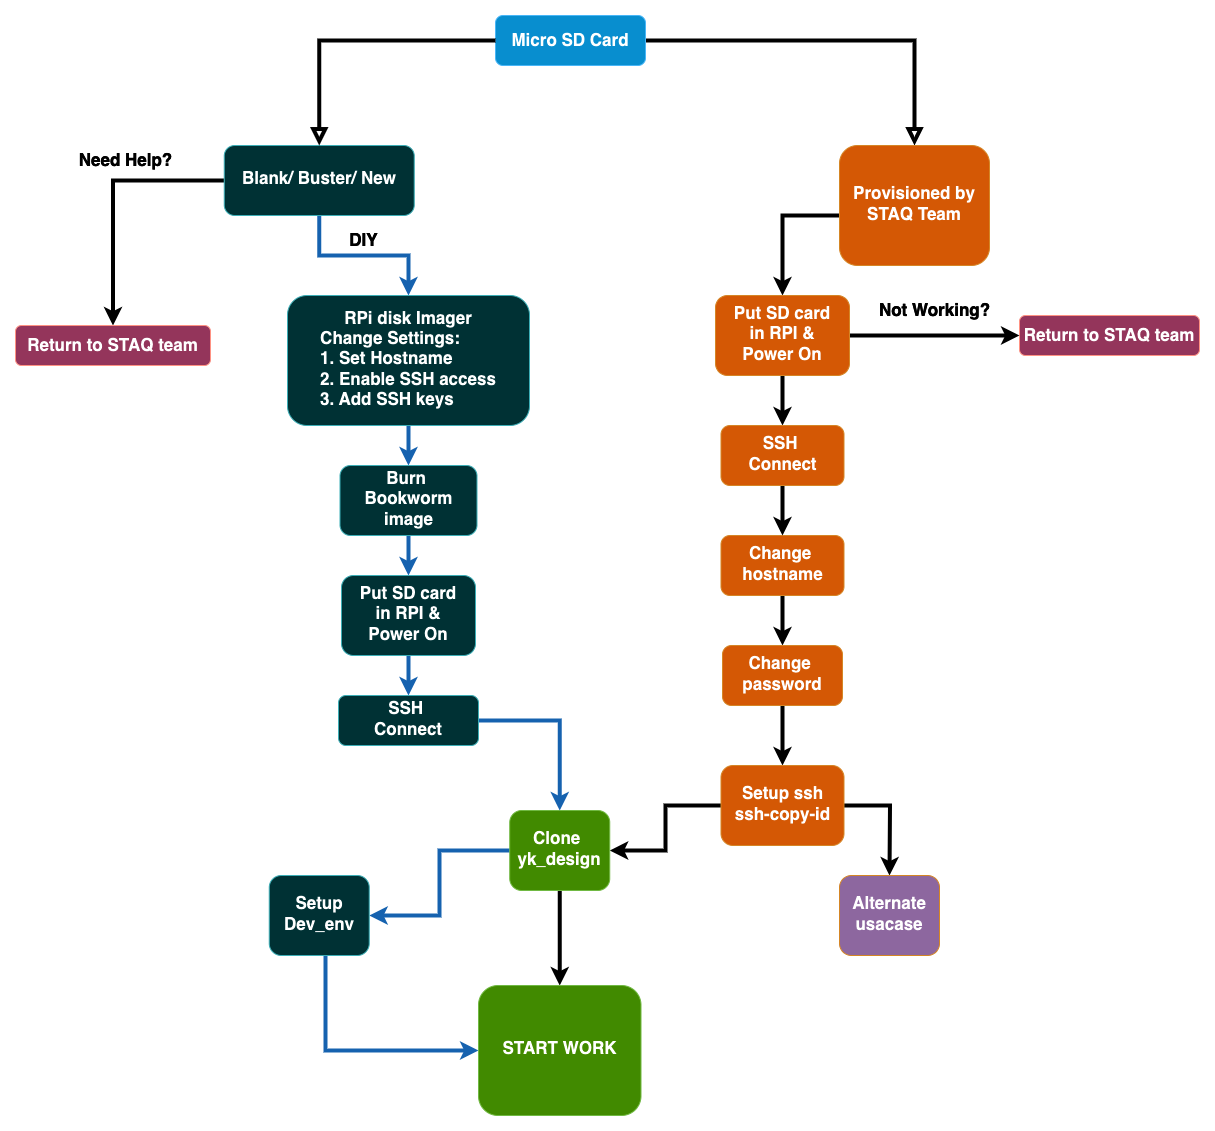

The diagram above was exported from draw.io. Its source (the exported page's mxGraphModel, read from the mxfile embedded in the PNG):
<mxGraphModel dx="2571" dy="993" grid="1" gridSize="10" guides="1" tooltips="1" connect="1" arrows="1" fold="1" page="1" pageScale="1" pageWidth="827" pageHeight="1169" background="#000000" math="0" shadow="0">
  <root>
    <mxCell id="WIyWlLk6GJQsqaUBKTNV-0" />
    <mxCell id="WIyWlLk6GJQsqaUBKTNV-1" parent="WIyWlLk6GJQsqaUBKTNV-0" />
    <mxCell id="WIyWlLk6GJQsqaUBKTNV-2" value="" style="rounded=0;html=1;jettySize=auto;orthogonalLoop=1;fontSize=17;endArrow=block;endFill=0;endSize=8;strokeWidth=4;shadow=0;labelBackgroundColor=none;edgeStyle=orthogonalEdgeStyle;strokeColor=#FFFFFF;fontStyle=1" parent="WIyWlLk6GJQsqaUBKTNV-1" source="WIyWlLk6GJQsqaUBKTNV-3" target="WIyWlLk6GJQsqaUBKTNV-6" edge="1">
      <mxGeometry relative="1" as="geometry" />
    </mxCell>
    <mxCell id="WIyWlLk6GJQsqaUBKTNV-3" value="&lt;font color=&quot;#000000&quot; style=&quot;font-size: 17px;&quot;&gt;Micro SD Card&lt;/font&gt;" style="rounded=1;whiteSpace=wrap;html=1;fontSize=17;glass=0;strokeWidth=1;shadow=0;fillColor=#1ba1e2;fontColor=#ffffff;strokeColor=#006EAF;fontStyle=1" parent="WIyWlLk6GJQsqaUBKTNV-1" vertex="1">
      <mxGeometry x="-330" y="30" width="150" height="50" as="geometry" />
    </mxCell>
    <mxCell id="j7dEtrERLzkFDMMT-IVj-67" style="edgeStyle=orthogonalEdgeStyle;rounded=0;orthogonalLoop=1;jettySize=auto;html=1;entryX=0.5;entryY=0;entryDx=0;entryDy=0;strokeWidth=4;strokeColor=#FFFFFF;fontStyle=1;fontSize=17;" edge="1" parent="WIyWlLk6GJQsqaUBKTNV-1" source="WIyWlLk6GJQsqaUBKTNV-6" target="j7dEtrERLzkFDMMT-IVj-42">
      <mxGeometry relative="1" as="geometry">
        <Array as="points">
          <mxPoint x="-43" y="230" />
        </Array>
      </mxGeometry>
    </mxCell>
    <mxCell id="WIyWlLk6GJQsqaUBKTNV-6" value="&lt;font style=&quot;font-size: 17px;&quot;&gt;Provisioned by &lt;br style=&quot;font-size: 17px;&quot;&gt;STAQ Team&lt;/font&gt;" style="rounded=1;whiteSpace=wrap;html=1;shadow=0;fontFamily=Helvetica;fontSize=17;align=center;strokeWidth=1;spacing=6;spacingTop=-4;fillColor=#FA7E2B;strokeColor=#b46504;fontStyle=1" parent="WIyWlLk6GJQsqaUBKTNV-1" vertex="1">
      <mxGeometry x="14" y="160" width="150" height="120" as="geometry" />
    </mxCell>
    <mxCell id="WIyWlLk6GJQsqaUBKTNV-7" value="&lt;font style=&quot;font-size: 17px;&quot;&gt;Return to STAQ team&lt;/font&gt;" style="rounded=1;whiteSpace=wrap;html=1;fontSize=17;glass=0;strokeWidth=1;shadow=0;fillColor=#FB9CC2;strokeColor=#ae4132;fontStyle=1" parent="WIyWlLk6GJQsqaUBKTNV-1" vertex="1">
      <mxGeometry x="194" y="330" width="180" height="40" as="geometry" />
    </mxCell>
    <mxCell id="j7dEtrERLzkFDMMT-IVj-9" value="" style="edgeStyle=orthogonalEdgeStyle;rounded=0;orthogonalLoop=1;jettySize=auto;html=1;strokeWidth=4;strokeColor=#FFFFFF;fontStyle=1;fontSize=17;" edge="1" parent="WIyWlLk6GJQsqaUBKTNV-1" source="WIyWlLk6GJQsqaUBKTNV-10" target="j7dEtrERLzkFDMMT-IVj-5">
      <mxGeometry relative="1" as="geometry" />
    </mxCell>
    <mxCell id="WIyWlLk6GJQsqaUBKTNV-10" value="&lt;font style=&quot;font-size: 17px;&quot;&gt;Change&amp;nbsp;&lt;br style=&quot;font-size: 17px;&quot;&gt;hostname&lt;/font&gt;" style="rounded=1;whiteSpace=wrap;html=1;shadow=0;fontFamily=Helvetica;fontSize=17;align=center;strokeWidth=1;spacing=6;spacingTop=-4;fillColor=#FA7E2B;strokeColor=#b46504;fontStyle=1" parent="WIyWlLk6GJQsqaUBKTNV-1" vertex="1">
      <mxGeometry x="-104.5" y="550" width="123" height="60" as="geometry" />
    </mxCell>
    <mxCell id="j7dEtrERLzkFDMMT-IVj-20" style="edgeStyle=orthogonalEdgeStyle;rounded=0;orthogonalLoop=1;jettySize=auto;html=1;entryX=0.5;entryY=0;entryDx=0;entryDy=0;fillColor=#dae8fc;strokeColor=#66B2FF;strokeWidth=4;fontStyle=1;fontSize=17;" edge="1" parent="WIyWlLk6GJQsqaUBKTNV-1" source="j7dEtrERLzkFDMMT-IVj-0" target="j7dEtrERLzkFDMMT-IVj-13">
      <mxGeometry relative="1" as="geometry">
        <mxPoint x="-330" y="290" as="targetPoint" />
      </mxGeometry>
    </mxCell>
    <mxCell id="j7dEtrERLzkFDMMT-IVj-22" style="edgeStyle=orthogonalEdgeStyle;rounded=0;orthogonalLoop=1;jettySize=auto;html=1;entryX=0.5;entryY=0;entryDx=0;entryDy=0;strokeWidth=4;strokeColor=#FFFFFF;fontStyle=1;fontSize=17;exitX=0;exitY=0.5;exitDx=0;exitDy=0;" edge="1" parent="WIyWlLk6GJQsqaUBKTNV-1" source="j7dEtrERLzkFDMMT-IVj-0" target="j7dEtrERLzkFDMMT-IVj-17">
      <mxGeometry relative="1" as="geometry">
        <Array as="points">
          <mxPoint x="-712" y="195" />
        </Array>
      </mxGeometry>
    </mxCell>
    <mxCell id="j7dEtrERLzkFDMMT-IVj-0" value="&lt;font style=&quot;font-size: 17px;&quot;&gt;Blank/ Buster/ New&lt;/font&gt;" style="rounded=1;whiteSpace=wrap;html=1;shadow=0;fontFamily=Helvetica;fontSize=17;align=center;strokeWidth=1;spacing=6;spacingTop=-4;fillColor=#b0e3e6;strokeColor=#0e8088;labelBackgroundColor=none;labelBorderColor=none;fontStyle=1" vertex="1" parent="WIyWlLk6GJQsqaUBKTNV-1">
      <mxGeometry x="-601.25" y="160" width="190" height="70" as="geometry" />
    </mxCell>
    <mxCell id="j7dEtrERLzkFDMMT-IVj-2" value="" style="rounded=0;html=1;jettySize=auto;orthogonalLoop=1;fontSize=17;endArrow=block;endFill=0;endSize=8;strokeWidth=4;shadow=0;labelBackgroundColor=none;edgeStyle=orthogonalEdgeStyle;strokeColor=#FFFFFF;fontStyle=1" edge="1" parent="WIyWlLk6GJQsqaUBKTNV-1" source="WIyWlLk6GJQsqaUBKTNV-3" target="j7dEtrERLzkFDMMT-IVj-0">
      <mxGeometry relative="1" as="geometry">
        <mxPoint x="-385.25" y="120" as="sourcePoint" />
        <mxPoint x="-275.25" y="200" as="targetPoint" />
      </mxGeometry>
    </mxCell>
    <mxCell id="j7dEtrERLzkFDMMT-IVj-10" value="" style="edgeStyle=orthogonalEdgeStyle;rounded=0;orthogonalLoop=1;jettySize=auto;html=1;strokeWidth=4;strokeColor=#FFFFFF;fontStyle=1;fontSize=17;" edge="1" parent="WIyWlLk6GJQsqaUBKTNV-1" source="j7dEtrERLzkFDMMT-IVj-5" target="j7dEtrERLzkFDMMT-IVj-6">
      <mxGeometry relative="1" as="geometry" />
    </mxCell>
    <mxCell id="j7dEtrERLzkFDMMT-IVj-5" value="&lt;font style=&quot;font-size: 17px;&quot;&gt;Change&amp;nbsp;&lt;br style=&quot;font-size: 17px;&quot;&gt;password&lt;/font&gt;" style="rounded=1;whiteSpace=wrap;html=1;shadow=0;fontFamily=Helvetica;fontSize=17;align=center;strokeWidth=1;spacing=6;spacingTop=-4;fillColor=#FA7E2B;strokeColor=#b46504;fontStyle=1" vertex="1" parent="WIyWlLk6GJQsqaUBKTNV-1">
      <mxGeometry x="-103" y="660" width="120" height="60" as="geometry" />
    </mxCell>
    <mxCell id="j7dEtrERLzkFDMMT-IVj-11" style="edgeStyle=orthogonalEdgeStyle;rounded=0;orthogonalLoop=1;jettySize=auto;html=1;strokeWidth=4;strokeColor=#FFFFFF;fontStyle=1;fontSize=17;" edge="1" parent="WIyWlLk6GJQsqaUBKTNV-1" source="j7dEtrERLzkFDMMT-IVj-6" target="j7dEtrERLzkFDMMT-IVj-7">
      <mxGeometry relative="1" as="geometry" />
    </mxCell>
    <mxCell id="j7dEtrERLzkFDMMT-IVj-12" style="edgeStyle=orthogonalEdgeStyle;rounded=0;orthogonalLoop=1;jettySize=auto;html=1;strokeWidth=4;strokeColor=#FFFFFF;fontStyle=1;fontSize=17;" edge="1" parent="WIyWlLk6GJQsqaUBKTNV-1" source="j7dEtrERLzkFDMMT-IVj-6">
      <mxGeometry relative="1" as="geometry">
        <mxPoint x="64" y="890" as="targetPoint" />
      </mxGeometry>
    </mxCell>
    <mxCell id="j7dEtrERLzkFDMMT-IVj-6" value="&lt;font style=&quot;font-size: 17px;&quot;&gt;Setup ssh&lt;br style=&quot;font-size: 17px;&quot;&gt;ssh-copy-id&lt;/font&gt;" style="rounded=1;whiteSpace=wrap;html=1;shadow=0;fontFamily=Helvetica;fontSize=17;align=center;strokeWidth=1;spacing=6;spacingTop=-4;fillColor=#FA7E2B;strokeColor=#b46504;fontStyle=1" vertex="1" parent="WIyWlLk6GJQsqaUBKTNV-1">
      <mxGeometry x="-104.5" y="780" width="123" height="80" as="geometry" />
    </mxCell>
    <mxCell id="j7dEtrERLzkFDMMT-IVj-28" style="edgeStyle=orthogonalEdgeStyle;rounded=0;orthogonalLoop=1;jettySize=auto;html=1;entryX=1;entryY=0.5;entryDx=0;entryDy=0;fillColor=#dae8fc;strokeColor=#66B2FF;strokeWidth=4;fontStyle=1;fontSize=17;" edge="1" parent="WIyWlLk6GJQsqaUBKTNV-1" source="j7dEtrERLzkFDMMT-IVj-7" target="j7dEtrERLzkFDMMT-IVj-24">
      <mxGeometry relative="1" as="geometry" />
    </mxCell>
    <mxCell id="j7dEtrERLzkFDMMT-IVj-51" style="edgeStyle=orthogonalEdgeStyle;rounded=0;orthogonalLoop=1;jettySize=auto;html=1;entryX=0.5;entryY=0;entryDx=0;entryDy=0;strokeWidth=4;fontStyle=1;fontSize=17;strokeColor=#FFFFFF;" edge="1" parent="WIyWlLk6GJQsqaUBKTNV-1" source="j7dEtrERLzkFDMMT-IVj-7" target="j7dEtrERLzkFDMMT-IVj-50">
      <mxGeometry relative="1" as="geometry" />
    </mxCell>
    <mxCell id="j7dEtrERLzkFDMMT-IVj-7" value="&lt;font style=&quot;font-size: 17px;&quot;&gt;Clone&amp;nbsp;&lt;br style=&quot;font-size: 17px;&quot;&gt;yk_design&lt;/font&gt;" style="rounded=1;whiteSpace=wrap;html=1;shadow=0;fontFamily=Helvetica;fontSize=17;align=center;strokeWidth=1;spacing=6;spacingTop=-4;fillColor=#60a917;fontColor=#000000;strokeColor=#2D7600;fontStyle=1" vertex="1" parent="WIyWlLk6GJQsqaUBKTNV-1">
      <mxGeometry x="-315.75" y="825" width="100" height="80" as="geometry" />
    </mxCell>
    <mxCell id="j7dEtrERLzkFDMMT-IVj-8" value="&lt;font style=&quot;font-size: 17px;&quot;&gt;Alternate&lt;br style=&quot;font-size: 17px;&quot;&gt;usacase&lt;/font&gt;" style="rounded=1;whiteSpace=wrap;html=1;shadow=0;fontFamily=Helvetica;fontSize=17;align=center;strokeWidth=1;spacing=6;spacingTop=-4;fillColor=#A680B8;strokeColor=#b46504;fontStyle=1" vertex="1" parent="WIyWlLk6GJQsqaUBKTNV-1">
      <mxGeometry x="14" y="890" width="100" height="80" as="geometry" />
    </mxCell>
    <mxCell id="j7dEtrERLzkFDMMT-IVj-77" value="" style="edgeStyle=orthogonalEdgeStyle;rounded=0;orthogonalLoop=1;jettySize=auto;html=1;fontStyle=1;fontSize=17;" edge="1" parent="WIyWlLk6GJQsqaUBKTNV-1" source="j7dEtrERLzkFDMMT-IVj-13" target="j7dEtrERLzkFDMMT-IVj-37">
      <mxGeometry relative="1" as="geometry" />
    </mxCell>
    <mxCell id="j7dEtrERLzkFDMMT-IVj-78" style="edgeStyle=orthogonalEdgeStyle;rounded=0;orthogonalLoop=1;jettySize=auto;html=1;entryX=0.5;entryY=0;entryDx=0;entryDy=0;strokeColor=#66B2FF;strokeWidth=4;fontStyle=1;fontSize=17;" edge="1" parent="WIyWlLk6GJQsqaUBKTNV-1" source="j7dEtrERLzkFDMMT-IVj-13" target="j7dEtrERLzkFDMMT-IVj-37">
      <mxGeometry relative="1" as="geometry" />
    </mxCell>
    <mxCell id="j7dEtrERLzkFDMMT-IVj-13" value="&lt;font style=&quot;font-size: 17px;&quot;&gt;RPi disk Imager&lt;br style=&quot;font-size: 17px;&quot;&gt;&lt;div style=&quot;text-align: left; font-size: 17px;&quot;&gt;&lt;span style=&quot;font-size: 17px;&quot;&gt;Change Settings:&lt;/span&gt;&lt;/div&gt;&lt;div style=&quot;text-align: left; font-size: 17px;&quot;&gt;&lt;span style=&quot;font-size: 17px;&quot;&gt;1. Set Hostname&lt;/span&gt;&lt;/div&gt;&lt;div style=&quot;text-align: left; font-size: 17px;&quot;&gt;&lt;span style=&quot;font-size: 17px;&quot;&gt;2. Enable SSH access&lt;/span&gt;&lt;/div&gt;&lt;div style=&quot;text-align: left; font-size: 17px;&quot;&gt;&lt;span style=&quot;font-size: 17px;&quot;&gt;3. Add SSH keys&lt;/span&gt;&lt;/div&gt;&lt;/font&gt;" style="rounded=1;whiteSpace=wrap;html=1;shadow=0;fontFamily=Helvetica;fontSize=17;align=center;strokeWidth=1;spacing=6;spacingTop=-4;fillColor=#b0e3e6;strokeColor=#0e8088;labelBackgroundColor=none;labelBorderColor=none;fontStyle=1" vertex="1" parent="WIyWlLk6GJQsqaUBKTNV-1">
      <mxGeometry x="-538" y="310" width="242" height="130" as="geometry" />
    </mxCell>
    <mxCell id="j7dEtrERLzkFDMMT-IVj-17" value="&lt;font style=&quot;font-size: 17px;&quot;&gt;Return to STAQ team&lt;/font&gt;" style="rounded=1;whiteSpace=wrap;html=1;fontSize=12;glass=0;strokeWidth=1;shadow=0;fillColor=#FB9CC2;strokeColor=#ae4132;fontStyle=1" vertex="1" parent="WIyWlLk6GJQsqaUBKTNV-1">
      <mxGeometry x="-810" y="340" width="195" height="40" as="geometry" />
    </mxCell>
    <mxCell id="j7dEtrERLzkFDMMT-IVj-52" style="edgeStyle=orthogonalEdgeStyle;rounded=0;orthogonalLoop=1;jettySize=auto;html=1;entryX=0;entryY=0.5;entryDx=0;entryDy=0;fillColor=#dae8fc;strokeColor=#66B2FF;strokeWidth=4;fontStyle=1;fontSize=17;" edge="1" parent="WIyWlLk6GJQsqaUBKTNV-1" source="j7dEtrERLzkFDMMT-IVj-24" target="j7dEtrERLzkFDMMT-IVj-50">
      <mxGeometry relative="1" as="geometry">
        <Array as="points">
          <mxPoint x="-500" y="1065" />
        </Array>
      </mxGeometry>
    </mxCell>
    <mxCell id="j7dEtrERLzkFDMMT-IVj-24" value="&lt;font style=&quot;font-size: 17px;&quot;&gt;Setup&lt;br style=&quot;font-size: 17px;&quot;&gt;Dev_env&lt;/font&gt;" style="rounded=1;whiteSpace=wrap;html=1;shadow=0;fontFamily=Helvetica;fontSize=17;align=center;strokeWidth=1;spacing=6;spacingTop=-4;fillColor=#b0e3e6;strokeColor=#0e8088;labelBackgroundColor=none;labelBorderColor=none;fontStyle=1" vertex="1" parent="WIyWlLk6GJQsqaUBKTNV-1">
      <mxGeometry x="-556.25" y="890" width="100" height="80" as="geometry" />
    </mxCell>
    <mxCell id="j7dEtrERLzkFDMMT-IVj-29" value="&lt;font style=&quot;font-size: 17px;&quot;&gt;&lt;span style=&quot;font-size: 17px;&quot;&gt;Need Help?&lt;/span&gt;&lt;/font&gt;" style="text;html=1;align=center;verticalAlign=middle;resizable=0;points=[];autosize=1;strokeColor=none;labelBorderColor=none;fontColor=#FFFFFF;fontStyle=1;fontSize=17;" vertex="1" parent="WIyWlLk6GJQsqaUBKTNV-1">
      <mxGeometry x="-760" y="160" width="120" height="30" as="geometry" />
    </mxCell>
    <mxCell id="j7dEtrERLzkFDMMT-IVj-30" value="&lt;font color=&quot;#ffffff&quot; style=&quot;font-size: 17px;&quot;&gt;&lt;span style=&quot;font-size: 17px;&quot;&gt;DIY&lt;/span&gt;&lt;/font&gt;" style="text;html=1;align=center;verticalAlign=middle;resizable=0;points=[];autosize=1;strokeColor=none;labelBorderColor=none;fontStyle=1;fontSize=17;fillColor=none;" vertex="1" parent="WIyWlLk6GJQsqaUBKTNV-1">
      <mxGeometry x="-487" y="240" width="50" height="30" as="geometry" />
    </mxCell>
    <mxCell id="j7dEtrERLzkFDMMT-IVj-79" style="edgeStyle=orthogonalEdgeStyle;rounded=0;orthogonalLoop=1;jettySize=auto;html=1;entryX=0.5;entryY=0;entryDx=0;entryDy=0;strokeColor=#66B2FF;strokeWidth=4;fontStyle=1;fontSize=17;" edge="1" parent="WIyWlLk6GJQsqaUBKTNV-1" source="j7dEtrERLzkFDMMT-IVj-37" target="j7dEtrERLzkFDMMT-IVj-71">
      <mxGeometry relative="1" as="geometry" />
    </mxCell>
    <mxCell id="j7dEtrERLzkFDMMT-IVj-37" value="&lt;font style=&quot;font-size: 17px;&quot;&gt;Burn&amp;nbsp;&lt;br style=&quot;font-size: 17px;&quot;&gt;Bookworm&lt;br style=&quot;font-size: 17px;&quot;&gt;image&lt;/font&gt;" style="rounded=1;whiteSpace=wrap;html=1;shadow=0;fontFamily=Helvetica;fontSize=17;align=center;strokeWidth=1;spacing=6;spacingTop=-4;fillColor=#b0e3e6;strokeColor=#0e8088;labelBackgroundColor=none;labelBorderColor=none;fontStyle=1" vertex="1" parent="WIyWlLk6GJQsqaUBKTNV-1">
      <mxGeometry x="-485.5" y="480" width="137" height="70" as="geometry" />
    </mxCell>
    <mxCell id="j7dEtrERLzkFDMMT-IVj-68" style="edgeStyle=orthogonalEdgeStyle;rounded=0;orthogonalLoop=1;jettySize=auto;html=1;entryX=0;entryY=0.5;entryDx=0;entryDy=0;strokeWidth=4;strokeColor=#FFFFFF;fontStyle=1;fontSize=17;" edge="1" parent="WIyWlLk6GJQsqaUBKTNV-1" source="j7dEtrERLzkFDMMT-IVj-42" target="WIyWlLk6GJQsqaUBKTNV-7">
      <mxGeometry relative="1" as="geometry" />
    </mxCell>
    <mxCell id="j7dEtrERLzkFDMMT-IVj-70" style="edgeStyle=orthogonalEdgeStyle;rounded=0;orthogonalLoop=1;jettySize=auto;html=1;entryX=0.5;entryY=0;entryDx=0;entryDy=0;strokeWidth=4;strokeColor=#FFFFFF;fontStyle=1;fontSize=17;" edge="1" parent="WIyWlLk6GJQsqaUBKTNV-1" source="j7dEtrERLzkFDMMT-IVj-42" target="j7dEtrERLzkFDMMT-IVj-55">
      <mxGeometry relative="1" as="geometry" />
    </mxCell>
    <mxCell id="j7dEtrERLzkFDMMT-IVj-42" value="&lt;font style=&quot;font-size: 17px;&quot;&gt;Put SD card&lt;br style=&quot;font-size: 17px;&quot;&gt;in RPI &amp;amp;&lt;br style=&quot;font-size: 17px;&quot;&gt;Power On&lt;/font&gt;" style="rounded=1;whiteSpace=wrap;html=1;shadow=0;fontFamily=Helvetica;fontSize=17;align=center;strokeWidth=1;spacing=6;spacingTop=-4;fillColor=#FA7E2B;strokeColor=#b46504;fontStyle=1" vertex="1" parent="WIyWlLk6GJQsqaUBKTNV-1">
      <mxGeometry x="-110" y="310" width="134" height="80" as="geometry" />
    </mxCell>
    <mxCell id="j7dEtrERLzkFDMMT-IVj-45" value="&lt;font color=&quot;#ffffff&quot; style=&quot;font-size: 17px;&quot;&gt;&lt;span style=&quot;font-size: 17px;&quot;&gt;Not Working?&lt;/span&gt;&lt;/font&gt;" style="text;html=1;align=center;verticalAlign=middle;resizable=0;points=[];autosize=1;strokeColor=none;labelBorderColor=none;fontStyle=1;fontSize=17;" vertex="1" parent="WIyWlLk6GJQsqaUBKTNV-1">
      <mxGeometry x="44" y="310" width="130" height="30" as="geometry" />
    </mxCell>
    <mxCell id="j7dEtrERLzkFDMMT-IVj-50" value="&lt;font style=&quot;font-size: 17px;&quot;&gt;START WORK&lt;/font&gt;" style="rounded=1;whiteSpace=wrap;html=1;shadow=0;fontFamily=Helvetica;fontSize=17;align=center;strokeWidth=1;spacing=6;spacingTop=-4;fillColor=#60a917;fontColor=#000000;strokeColor=#2D7600;fontStyle=1" vertex="1" parent="WIyWlLk6GJQsqaUBKTNV-1">
      <mxGeometry x="-347" y="1000" width="162.5" height="130" as="geometry" />
    </mxCell>
    <mxCell id="j7dEtrERLzkFDMMT-IVj-57" style="edgeStyle=orthogonalEdgeStyle;rounded=0;orthogonalLoop=1;jettySize=auto;html=1;exitX=0.5;exitY=1;exitDx=0;exitDy=0;entryX=0.5;entryY=0;entryDx=0;entryDy=0;strokeWidth=4;strokeColor=#FFFFFF;fontStyle=1;fontSize=17;" edge="1" parent="WIyWlLk6GJQsqaUBKTNV-1" source="j7dEtrERLzkFDMMT-IVj-55" target="WIyWlLk6GJQsqaUBKTNV-10">
      <mxGeometry relative="1" as="geometry" />
    </mxCell>
    <mxCell id="j7dEtrERLzkFDMMT-IVj-55" value="&lt;font style=&quot;font-size: 17px;&quot;&gt;SSH&amp;nbsp;&lt;br style=&quot;font-size: 17px;&quot;&gt;Connect&lt;/font&gt;" style="rounded=1;whiteSpace=wrap;html=1;shadow=0;fontFamily=Helvetica;fontSize=17;align=center;strokeWidth=1;spacing=6;spacingTop=-4;fillColor=#FA7E2B;strokeColor=#b46504;fontStyle=1" vertex="1" parent="WIyWlLk6GJQsqaUBKTNV-1">
      <mxGeometry x="-104.5" y="440" width="123" height="60" as="geometry" />
    </mxCell>
    <mxCell id="j7dEtrERLzkFDMMT-IVj-80" style="edgeStyle=orthogonalEdgeStyle;rounded=0;orthogonalLoop=1;jettySize=auto;html=1;entryX=0.5;entryY=0;entryDx=0;entryDy=0;strokeColor=#66B2FF;strokeWidth=4;fontStyle=1;fontSize=17;" edge="1" parent="WIyWlLk6GJQsqaUBKTNV-1" source="j7dEtrERLzkFDMMT-IVj-71" target="j7dEtrERLzkFDMMT-IVj-72">
      <mxGeometry relative="1" as="geometry" />
    </mxCell>
    <mxCell id="j7dEtrERLzkFDMMT-IVj-71" value="&lt;font style=&quot;font-size: 17px;&quot;&gt;Put SD card&lt;br style=&quot;font-size: 17px;&quot;&gt;in RPI &amp;amp;&lt;br style=&quot;font-size: 17px;&quot;&gt;Power On&lt;/font&gt;" style="rounded=1;whiteSpace=wrap;html=1;shadow=0;fontFamily=Helvetica;fontSize=17;align=center;strokeWidth=1;spacing=6;spacingTop=-4;fillColor=#b0e3e6;strokeColor=#0e8088;labelBackgroundColor=none;labelBorderColor=none;fontStyle=1" vertex="1" parent="WIyWlLk6GJQsqaUBKTNV-1">
      <mxGeometry x="-484" y="590" width="134" height="80" as="geometry" />
    </mxCell>
    <mxCell id="j7dEtrERLzkFDMMT-IVj-81" style="edgeStyle=orthogonalEdgeStyle;rounded=0;orthogonalLoop=1;jettySize=auto;html=1;entryX=0.5;entryY=0;entryDx=0;entryDy=0;strokeColor=#66B2FF;strokeWidth=4;fontStyle=1;fontSize=17;" edge="1" parent="WIyWlLk6GJQsqaUBKTNV-1" source="j7dEtrERLzkFDMMT-IVj-72" target="j7dEtrERLzkFDMMT-IVj-7">
      <mxGeometry relative="1" as="geometry" />
    </mxCell>
    <mxCell id="j7dEtrERLzkFDMMT-IVj-72" value="&lt;font style=&quot;font-size: 17px;&quot;&gt;SSH&amp;nbsp;&lt;br style=&quot;font-size: 17px;&quot;&gt;Connect&lt;/font&gt;" style="rounded=1;whiteSpace=wrap;html=1;shadow=0;fontFamily=Helvetica;fontSize=17;align=center;strokeWidth=1;spacing=6;spacingTop=-4;fillColor=#b0e3e6;strokeColor=#0e8088;labelBackgroundColor=none;labelBorderColor=none;fontStyle=1" vertex="1" parent="WIyWlLk6GJQsqaUBKTNV-1">
      <mxGeometry x="-487" y="710" width="140" height="50" as="geometry" />
    </mxCell>
  </root>
</mxGraphModel>